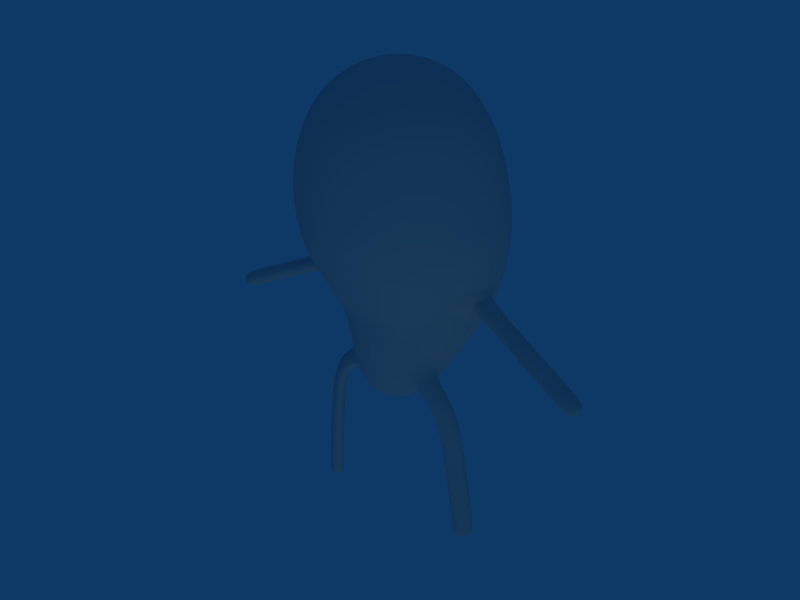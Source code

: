 # Source: bean.blend  (saved by Blender 2.63.0; exported with 4.5.12 LTS)
import bpy
from mathutils import Matrix  # noqa: F401  (used for matrix-valued properties, if any)

bpy.ops.wm.read_factory_settings(use_empty=True)
scene = bpy.context.scene
scene.name = 'Scene'

# ---- collections
col_collection_1 = bpy.data.collections.new('Collection 1'); scene.collection.children.link(col_collection_1)
col_collection_20 = bpy.data.collections.new('Collection 20'); scene.collection.children.link(col_collection_20)

# ---- node groups
ng_auto_smooth = bpy.data.node_groups.new('Auto Smooth', 'GeometryNodeTree')
_s = ng_auto_smooth.interface.new_socket(name='Geometry', in_out='OUTPUT', socket_type='NodeSocketGeometry')
_s = ng_auto_smooth.interface.new_socket(name='Geometry', in_out='INPUT', socket_type='NodeSocketGeometry')
_s = ng_auto_smooth.interface.new_socket(name='Angle', in_out='INPUT', socket_type='NodeSocketFloat')
_s.subtype = 'ANGLE'
_s.min_value = 0.0
_s.max_value = 3.142
ng_auto_smooth.is_modifier = True
_N = ng_auto_smooth.nodes; _L = ng_auto_smooth.links
n0 = _N.new('NodeGroupOutput'); n0.name = 'Group Output'; n0.location = (480, -100)
n1 = _N.new('NodeGroupInput'); n1.name = 'Group Input'; n1.location = (-420, -300)
n2 = _N.new('NodeGroupInput'); n2.name = 'Group Input.001'; n2.location = (-60, -100)
n3 = _N.new('GeometryNodeSetShadeSmooth'); n3.name = 'Set Shade Smooth'; n3.location = (120, -100)
n3.domain = 'EDGE'
n4 = _N.new('GeometryNodeSetShadeSmooth'); n4.name = 'Set Shade Smooth.001'; n4.location = (300, -100)
n5 = _N.new('GeometryNodeInputMeshEdgeAngle'); n5.name = 'Edge Angle'; n5.location = (-420, -220)
n6 = _N.new('GeometryNodeInputEdgeSmooth'); n6.name = 'Is Edge Smooth'; n6.location = (-60, -160)
n7 = _N.new('GeometryNodeInputShadeSmooth'); n7.name = 'Is Face Smooth'; n7.location = (-240, -340)
n8 = _N.new('FunctionNodeBooleanMath'); n8.name = 'Boolean Math'; n8.location = (-60, -220)
n9 = _N.new('FunctionNodeCompare'); n9.name = 'Compare'; n9.location = (-240, -180)
n9.operation = 'LESS_EQUAL'
_L.new(n5.outputs[0], n9.inputs[0])
_L.new(n4.outputs[0], n0.inputs[0])
_L.new(n1.outputs[1], n9.inputs[1])
_L.new(n9.outputs[0], n8.inputs[0])
_L.new(n7.outputs[0], n8.inputs[1])
_L.new(n2.outputs[0], n3.inputs[0])
_L.new(n6.outputs[0], n3.inputs[1])
_L.new(n3.outputs[0], n4.inputs[0])
_L.new(n8.outputs[0], n3.inputs[2])
n0.is_active_output = True

# ---- world
world_world = bpy.data.worlds.new('World'); scene.world = world_world
world_world.color = (0.05656, 0.2208, 0.4)
world_world.use_sun_shadow = False
world_world.sun_shadow_jitter_overblur = 0.0
world_world.cycles.sampling_method = 'MANUAL'
world_world.cycles.sample_map_resolution = 256

# ---- lights
light_spot_006 = bpy.data.lights.new('Spot.006', 'SUN')
light_spot_006.color = (1.0, 0.9658, 0.5008)
light_spot_006.transmission_factor = 0.0
light_spot_006.cutoff_distance = 30.0
light_spot_006.use_shadow = False
light_spot_006.angle = 1.571
light_spot_006.energy = 0.21
light_spot_006.shadow_buffer_clip_start = 1.001
light_spot_006.shadow_soft_size = 1.0
light_spot_006.shadow_cascade_max_distance = 1000.0
light_spot_006.cycles.use_multiple_importance_sampling = False
light_spot_002 = bpy.data.lights.new('Spot.002', 'SPOT')
light_spot_002.color = (0.4315, 0.4211, 1.0)
light_spot_002.transmission_factor = 0.0
light_spot_002.cutoff_distance = 30.0
light_spot_002.use_shadow = False
light_spot_002.energy = 100.0
light_spot_002.shadow_buffer_clip_start = 1.001
light_spot_002.shadow_soft_size = 1.0
light_spot_002.shadow_maximum_resolution = 0.006
light_spot_002.use_absolute_resolution = True
light_spot_002.spot_size = 1.309
light_spot_002.cycles.use_multiple_importance_sampling = False
light_spot_001 = bpy.data.lights.new('Spot.001', 'SPOT')
light_spot_001.color = (1.0, 0.3865, 0.3993)
light_spot_001.transmission_factor = 0.0
light_spot_001.cutoff_distance = 30.0
light_spot_001.use_shadow = False
light_spot_001.energy = 49.0
light_spot_001.shadow_buffer_clip_start = 1.001
light_spot_001.shadow_soft_size = 1.0
light_spot_001.shadow_maximum_resolution = 0.006
light_spot_001.use_absolute_resolution = True
light_spot_001.spot_size = 1.309
light_spot_001.cycles.use_multiple_importance_sampling = False
light_spot = bpy.data.lights.new('Spot', 'SPOT')
light_spot.color = (0.5304, 0.9, 0.5188)
light_spot.transmission_factor = 0.0
light_spot.cutoff_distance = 30.0
light_spot.energy = 100.0
light_spot.shadow_buffer_clip_start = 1.001
light_spot.shadow_soft_size = 1.0
light_spot.shadow_maximum_resolution = 0.006
light_spot.use_absolute_resolution = True
light_spot.spot_size = 1.309
light_spot.cycles.use_multiple_importance_sampling = False

# ---- meshes
me_mesh = bpy.data.meshes.new('Mesh')
me_mesh.from_pydata([(-0.9264, -0.003738, 0.001922), (-0.9125, -0.1446, 0.004684), (-0.8744, -0.2635, 0.01224), (-0.8157, -0.3619, 0.02389), (-0.7399, -0.4416, 0.03891), (-0.6507, -0.5042, 0.05661), (-0.5516, -0.5513, 0.07626), (-0.4462, -0.5846, 0.09716), (-0.338, -0.6058, 0.1201), (-0.2301, -0.6163, 0.1479), (-0.1268, -0.618, 0.1732), (-0.02751, -0.5848, 0.2399), (0.05225, -0.5634, 0.2739), (0.2107, -0.5219, 0.291), (0.2978, -0.4796, 0.3076), (0.3875, -0.442, 0.3425), (0.4728, -0.4057, 0.3029), (0.5564, -0.3653, 0.2519), (0.6353, -0.3214, 0.197), (0.7093, -0.2746, 0.1404), (0.7915, -0.2293, 0.06188), (0.8333, -0.1713, 0.03294), (0.863, -0.1133, 0.01475), (0.8801, -0.05617, 0.007933), (-0.9267, -0.003501, 0.003089), (-0.9232, -0.1337, 0.05873), (-0.894, -0.2434, 0.1109), (-0.8426, -0.3344, 0.1595), (-0.7728, -0.408, 0.2044), (-0.6882, -0.4659, 0.2456), (-0.5926, -0.5094, 0.283), (-0.4897, -0.5402, 0.3164), (-0.3825, -0.5597, 0.3472), (-0.2723, -0.5695, 0.3787), (-0.1656, -0.571, 0.4043), (-0.06417, -0.5506, 0.4435), (0.02149, -0.5281, 0.473), (0.1674, -0.4899, 0.5023), (0.3035, -0.4544, 0.5067), (0.3963, -0.4178, 0.4882), (0.493, -0.3785, 0.4342), (0.5844, -0.3395, 0.3695), (0.6696, -0.2984, 0.3034), (0.7429, -0.255, 0.2297), (0.8186, -0.2119, 0.1403), (0.8552, -0.1583, 0.09213), (0.8784, -0.1047, 0.05507), (0.888, -0.05195, 0.02767), (-0.9269, -0.002828, 0.004078), (-0.9323, -0.1024, 0.1045), (-0.9106, -0.1865, 0.1945), (-0.8654, -0.2561, 0.2745), (-0.8006, -0.3125, 0.3448), (-0.72, -0.3567, 0.4059), (-0.6274, -0.39, 0.4582), (-0.5266, -0.4136, 0.5022), (-0.4202, -0.4285, 0.5352), (-0.3081, -0.436, 0.5661), (-0.1969, -0.4372, 0.5918), (-0.09566, -0.4332, 0.6117), (-0.004242, -0.4253, 0.6097), (0.15, -0.3866, 0.6241), (0.2898, -0.3571, 0.6074), (0.3864, -0.3271, 0.5784), (0.5055, -0.2958, 0.5246), (0.6103, -0.2645, 0.4573), (0.6995, -0.2322, 0.3748), (0.7793, -0.1994, 0.285), (0.8417, -0.1623, 0.2081), (0.8731, -0.1213, 0.142), (0.89, -0.08032, 0.08793), (0.8938, -0.03991, 0.04478), (-0.927, -0.00182, 0.004738), (-0.9384, -0.05573, 0.1352), (-0.9217, -0.1012, 0.2504), (-0.8806, -0.1389, 0.3513), (-0.8192, -0.1694, 0.4385), (-0.7413, -0.1933, 0.513), (-0.6506, -0.2114, 0.568), (-0.5512, -0.2241, 0.6112), (-0.4454, -0.2322, 0.6442), (-0.3289, -0.2362, 0.68), (-0.2149, -0.2369, 0.692), (-0.1128, -0.2347, 0.6951), (-0.02316, -0.2305, 0.6879), (0.138, -0.2189, 0.6829), (0.2913, -0.2049, 0.6496), (0.39, -0.1835, 0.6199), (0.5228, -0.1657, 0.5714), (0.6377, -0.1482, 0.4944), (0.7409, -0.1314, 0.4005), (0.8069, -0.1101, 0.3207), (0.8541, -0.08814, 0.2487), (0.8852, -0.06594, 0.1757), (0.8975, -0.04376, 0.11), (0.8968, -0.02189, 0.05652), (-0.8866, -0.05573, -0.1258), (-0.8272, -0.1012, -0.2259), (-0.7508, -0.1389, -0.3035), (-0.6607, -0.1694, -0.3607), (-0.5602, -0.1933, -0.3997), (-0.4527, -0.2114, -0.4228), (-0.3413, -0.2241, -0.4321), (-0.2305, -0.2322, -0.4282), (-0.1281, -0.2362, -0.4092), (-0.067, -0.2369, -0.387), (-0.002064, -0.2347, -0.3634), (0.05894, -0.2305, -0.3372), (0.1678, -0.2189, -0.2849), (0.2652, -0.2049, -0.2379), (0.3167, -0.1889, -0.2027), (0.3602, -0.1711, -0.1867), (0.4249, -0.1519, -0.1789), (0.5012, -0.1314, -0.1706), (0.5815, -0.1101, -0.1573), (0.6603, -0.08814, -0.1372), (0.732, -0.06594, -0.1145), (0.8048, -0.04376, -0.08173), (0.8588, -0.02189, -0.0388), (-0.926, -0.002828, -0.0002331), (-0.8927, -0.1024, -0.09518), (-0.8383, -0.1865, -0.1701), (-0.766, -0.2561, -0.2267), (-0.6793, -0.3125, -0.2669), (-0.5815, -0.3567, -0.2927), (-0.4759, -0.39, -0.3057), (-0.3659, -0.4136, -0.3079), (-0.2557, -0.4285, -0.2995), (-0.152, -0.436, -0.2785), (-0.05502, -0.4372, -0.2538), (0.03452, -0.4332, -0.23), (0.08905, -0.4253, -0.2069), (0.1898, -0.3899, -0.1133), (0.2861, -0.3601, -0.0584), (0.3389, -0.33, -0.02667), (0.3868, -0.299, -0.02267), (0.4507, -0.2666, -0.03262), (0.5252, -0.233, -0.04891), (0.6083, -0.1989, -0.07249), (0.693, -0.1623, -0.09039), (0.7608, -0.1213, -0.07969), (0.8314, -0.08032, -0.05841), (0.8646, -0.03991, -0.02818), (-0.9018, -0.1337, -0.04936), (-0.8548, -0.2434, -0.08641), (-0.7888, -0.3344, -0.1117), (-0.7071, -0.408, -0.1266), (-0.6132, -0.4659, -0.1324), (-0.5106, -0.5094, -0.1305), (-0.4028, -0.5402, -0.1221), (-0.2935, -0.5597, -0.107), (-0.1878, -0.5695, -0.08285), (-0.08793, -0.571, -0.05791), (0.006043, -0.5473, 0.005707), (0.08263, -0.5264, 0.05037), (0.2196, -0.4892, 0.1608), (0.3025, -0.4544, 0.1854), (0.3879, -0.4178, 0.1562), (0.4541, -0.3802, 0.1407), (0.5278, -0.3409, 0.1099), (0.5876, -0.2987, 0.07479), (0.6654, -0.255, 0.03641), (0.7607, -0.2119, -0.01905), (0.8087, -0.1583, -0.02714), (0.8464, -0.1047, -0.02504), (0.8722, -0.05195, -0.01181), (-0.9264, 0.002477, 0.001922), (-0.9267, 0.00224, 0.003089), (-0.9269, 0.001567, 0.004078), (-0.927, 0.0005587, 0.004738), (-0.927, -0.0006304, 0.00497), (-0.9405, -0.0006304, 0.1459), (-0.9255, -0.0006303, 0.27), (-0.886, -0.0006304, 0.3783), (-0.8257, -0.0006304, 0.4715), (-0.7487, -0.0006304, 0.5468), (-0.6588, -0.0006304, 0.6046), (-0.5599, -0.0006304, 0.6481), (-0.4522, -0.0006304, 0.6851), (-0.3364, -0.0006304, 0.7179), (-0.2211, -0.0006304, 0.7241), (-0.1204, -0.0006304, 0.7204), (-0.02993, -0.0006304, 0.7171), (0.1306, -0.0006305, 0.7039), (0.2854, -0.0006305, 0.6694), (0.3965, -0.0006305, 0.6269), (0.5381, -0.0006305, 0.5624), (0.6546, -0.0006306, 0.4956), (0.7459, -0.0006305, 0.4223), (0.8125, -0.0006305, 0.339), (0.8583, -0.0006305, 0.2626), (0.8894, -0.0006306, 0.1873), (0.9, -0.0006306, 0.1178), (0.897, -0.0006304, 0.06101), (-0.9262, -0.003501, 0.0007558), (0.8833, -0.0006303, 0.006669), (-0.9259, -0.00182, -0.0008938), (-0.9258, -0.0006305, -0.001126), (-0.8845, -0.0006304, -0.1365), (-0.8233, -0.0006305, -0.2456), (-0.7454, -0.0006305, -0.3305), (-0.6542, -0.0006305, -0.3936), (-0.5528, -0.0006304, -0.4373), (-0.4445, -0.0006304, -0.4639), (-0.3326, -0.0006304, -0.4757), (-0.2216, -0.0006304, -0.4733), (-0.1269, -0.0006304, -0.4556), (-0.07676, -0.0006303, -0.4342), (-0.009243, -0.0006303, -0.4099), (0.05079, -0.0006303, -0.3828), (0.1537, -0.0006302, -0.3283), (0.2399, -0.0006302, -0.279), (0.2957, -0.0006302, -0.24), (0.3401, -0.0006301, -0.2198), (0.4071, -0.0006301, -0.2078), (0.4859, -0.0006301, -0.1953), (0.5685, -0.0006301, -0.1778), (0.6494, -0.0006301, -0.1534), (0.7228, -0.00063, -0.1266), (0.7954, -0.0006301, -0.08988), (0.8558, -0.0006302, -0.04216), (-0.9259, 0.0005587, -0.0008938), (-0.926, 0.001567, -0.0002331), (-0.9262, 0.00224, 0.0007558), (0.4857, -1.189, 0.1559), (0.5727, -1.147, 0.1725), (0.4945, -1.156, 0.0257), (0.5774, -1.121, 0.05028), (0.5309, -1.299, 0.1337), (0.618, -1.256, 0.1503), (0.5398, -1.266, 0.003471), (0.6227, -1.231, 0.02805), (0.7966, -0.396, 0.128), (0.8501, -0.3137, 0.04948), (0.7495, -0.4013, 0.02401), (0.8155, -0.3141, -0.03144), (0.9824, -0.4897, 0.1473), (1.01, -0.3929, 0.0688), (0.9391, -0.511, 0.04333), (0.9771, -0.4053, -0.01212), (1.633, -0.5593, 0.1914), (1.651, -0.4579, 0.1152), (1.627, -0.5952, 0.08098), (1.645, -0.4816, 0.0291), (1.633, -0.5593, 0.1914), (1.651, -0.4579, 0.1152), (1.627, -0.5952, 0.08098), (1.645, -0.4816, 0.0291)], [(167, 166), (168, 167), (169, 168), (170, 169), (221, 197), (222, 221), (223, 222), (166, 223)], [(5, 6, 30, 29), (29, 30, 54, 53), (53, 54, 78, 77), (77, 78, 176, 175), (202, 203, 101, 100), (100, 101, 125, 124), (124, 125, 148, 147), (147, 148, 6, 5), (18, 19, 43, 42), (42, 43, 67, 66), (66, 67, 91, 90), (90, 91, 189, 188), (215, 216, 114, 113), (113, 114, 138, 137), (137, 138, 161, 160), (160, 161, 19, 18), (21, 22, 46, 45), (45, 46, 70, 69), (69, 70, 94, 93), (93, 94, 192, 191), (218, 219, 117, 116), (116, 117, 141, 140), (140, 141, 164, 163), (163, 164, 22, 21), (10, 11, 35, 34), (34, 35, 59, 58), (58, 59, 83, 82), (82, 83, 181, 180), (207, 208, 106, 105), (105, 106, 130, 129), (129, 130, 153, 152), (152, 153, 11, 10), (8, 9, 33, 32), (32, 33, 57, 56), (56, 57, 81, 80), (80, 81, 179, 178), (205, 206, 104, 103), (103, 104, 128, 127), (127, 128, 151, 150), (150, 151, 9, 8), (1, 2, 26, 25), (25, 26, 50, 49), (49, 50, 74, 73), (73, 74, 172, 171), (198, 199, 97, 96), (96, 97, 121, 120), (120, 121, 144, 143), (143, 144, 2, 1), (19, 20, 44, 43), (43, 44, 68, 67), (67, 68, 92, 91), (91, 92, 190, 189), (216, 217, 115, 114), (114, 115, 139, 138), (138, 139, 162, 161), (233, 235, 162, 20), (7, 8, 32, 31), (31, 32, 56, 55), (55, 56, 80, 79), (79, 80, 178, 177), (204, 205, 103, 102), (102, 103, 127, 126), (126, 127, 150, 149), (149, 150, 8, 7), (12, 13, 37, 36), (36, 37, 61, 60), (60, 61, 85, 84), (84, 85, 183, 182), (209, 210, 108, 107), (107, 108, 132, 131), (131, 132, 155, 154), (154, 155, 13, 12), (20, 21, 45, 44), (44, 45, 69, 68), (68, 69, 93, 92), (92, 93, 191, 190), (217, 218, 116, 115), (115, 116, 140, 139), (139, 140, 163, 162), (162, 163, 21, 20), (16, 17, 41, 40), (40, 41, 65, 64), (64, 65, 89, 88), (88, 89, 187, 186), (213, 214, 112, 111), (111, 112, 136, 135), (135, 136, 159, 158), (158, 159, 17, 16), (9, 10, 34, 33), (33, 34, 58, 57), (57, 58, 82, 81), (81, 82, 180, 179), (206, 207, 105, 104), (104, 105, 129, 128), (128, 129, 152, 151), (151, 152, 10, 9), (22, 23, 47, 46), (46, 47, 71, 70), (70, 71, 95, 94), (94, 95, 193, 192), (219, 220, 118, 117), (117, 118, 142, 141), (141, 142, 165, 164), (164, 165, 23, 22), (13, 14, 38, 37), (37, 38, 62, 61), (61, 62, 86, 85), (85, 86, 184, 183), (210, 211, 109, 108), (108, 109, 133, 132), (132, 133, 156, 155), (224, 225, 14, 13), (15, 16, 40, 39), (39, 40, 64, 63), (63, 64, 88, 87), (87, 88, 186, 185), (212, 213, 111, 110), (110, 111, 135, 134), (134, 135, 158, 157), (157, 158, 16, 15), (4, 5, 29, 28), (28, 29, 53, 52), (52, 53, 77, 76), (76, 77, 175, 174), (201, 202, 100, 99), (99, 100, 124, 123), (123, 124, 147, 146), (146, 147, 5, 4), (6, 7, 31, 30), (30, 31, 55, 54), (54, 55, 79, 78), (78, 79, 177, 176), (203, 204, 102, 101), (101, 102, 126, 125), (125, 126, 149, 148), (148, 149, 7, 6), (2, 3, 27, 26), (26, 27, 51, 50), (50, 51, 75, 74), (74, 75, 173, 172), (199, 200, 98, 97), (97, 98, 122, 121), (121, 122, 145, 144), (144, 145, 3, 2), (11, 12, 36, 35), (35, 36, 60, 59), (59, 60, 84, 83), (83, 84, 182, 181), (208, 209, 107, 106), (106, 107, 131, 130), (130, 131, 154, 153), (153, 154, 12, 11), (17, 18, 42, 41), (41, 42, 66, 65), (65, 66, 90, 89), (89, 90, 188, 187), (214, 215, 113, 112), (112, 113, 137, 136), (136, 137, 160, 159), (159, 160, 18, 17), (3, 4, 28, 27), (27, 28, 52, 51), (51, 52, 76, 75), (75, 76, 174, 173), (200, 201, 99, 98), (98, 99, 123, 122), (122, 123, 146, 145), (145, 146, 4, 3), (0, 1, 25, 24), (24, 25, 49, 48), (48, 49, 73, 72), (72, 73, 171, 170), (14, 15, 39, 38), (38, 39, 63, 62), (62, 63, 87, 86), (86, 87, 185, 184), (211, 212, 110, 109), (109, 110, 134, 133), (133, 134, 157, 156), (156, 157, 15, 14), (23, 195, 47), (47, 195, 71), (71, 195, 95), (95, 195, 193), (220, 195, 118), (118, 195, 142), (142, 195, 165), (165, 195, 23), (197, 198, 96, 196), (196, 96, 120, 119), (119, 120, 143, 194), (194, 143, 1, 0), (228, 229, 225, 224), (13, 155, 226, 224), (155, 156, 227, 226), (225, 227, 156, 14), (230, 231, 229, 228), (224, 226, 230, 228), (229, 231, 227, 225), (226, 227, 231, 230), (234, 235, 239, 238), (161, 162, 235, 234), (232, 233, 20, 19), (19, 161, 234, 232), (236, 237, 233, 232), (232, 234, 238, 236), (237, 239, 235, 233), (236, 238, 242, 240), (240, 241, 237, 236), (238, 239, 243, 242), (241, 243, 239, 237), (245, 247, 243, 241), (246, 247, 245, 244), (242, 243, 247, 246), (244, 245, 241, 240), (240, 242, 246, 244)])
me_mesh.polygons.foreach_set('use_smooth', [True] * 216)
_k = {(13, 14): 0.56863, (13, 155): 0.56863, (14, 156): 0.56863, (155, 156): 0.56863}
me_mesh.attributes.new('crease_edge', 'FLOAT', 'EDGE').data.foreach_set('value', [_k.get((min(e.vertices), max(e.vertices)), 0.0) for e in me_mesh.edges])
me_mesh.use_remesh_preserve_volume = False
me_mesh.use_remesh_preserve_attributes = False
me_mesh.use_mirror_vertex_groups = False
me_mesh.update()

# ---- objects
ob_lamp_003 = bpy.data.objects.new('Lamp.003', light_spot_006)
ob_lamp_002 = bpy.data.objects.new('Lamp.002', light_spot_002)
ob_lamp_001 = bpy.data.objects.new('Lamp.001', light_spot_001)
ob_lamp = bpy.data.objects.new('Lamp', light_spot)
ob_beziercurve = bpy.data.objects.new('BezierCurve', me_mesh)

# ---- transforms, parenting, visibility, modifiers, constraints
ob_lamp_003.location = (9.382, -6.134, -9.16)
ob_lamp_003.rotation_euler = (-2.404, -0.3295, 4.4)
ob_lamp_003.lock_rotations_4d = False
ob_lamp_003.empty_display_type = 'ARROWS'
ob_lamp_003.color = (0.0, 0.0, 0.0, 0.0)
ob_lamp_003.hide_viewport = True
ob_lamp_003.lineart.crease_threshold = 0.0
ob_lamp_002.location = (-8.86, 7.961, 11.63)
ob_lamp_002.rotation_euler = (0.6503, 0.05522, 3.655)
ob_lamp_002.lock_rotations_4d = False
ob_lamp_002.empty_display_type = 'ARROWS'
ob_lamp_002.color = (0.0, 0.0, 0.0, 0.0)
ob_lamp_002.hide_viewport = True
ob_lamp_002.lineart.crease_threshold = 0.0
ob_lamp_001.location = (-13.29, -9.53, -8.383)
ob_lamp_001.rotation_euler = (2.036, 0.06968, -0.7424)
ob_lamp_001.lock_rotations_4d = False
ob_lamp_001.empty_display_type = 'ARROWS'
ob_lamp_001.color = (0.0, 0.0, 0.0, 0.0)
ob_lamp_001.hide_viewport = True
ob_lamp_001.lineart.crease_threshold = 0.0
ob_lamp.location = (5.554, -5.006, 12.3)
ob_lamp.rotation_euler = (0.6503, 0.05522, 0.5203)
ob_lamp.lock_rotations_4d = False
ob_lamp.empty_display_type = 'ARROWS'
ob_lamp.color = (0.0, 0.0, 0.0, 0.0)
ob_lamp.hide_viewport = True
ob_lamp.lineart.crease_threshold = 0.0
ob_beziercurve.location = (1.279e-17, -0.00384, 0.0686)
ob_beziercurve.rotation_euler = (-1.571, 1.571, 0.0)
ob_beziercurve.scale = (1.105, 1.0, 1.0)
ob_beziercurve.lineart.crease_threshold = 0.0
_vg = ob_beziercurve.vertex_groups.new(name='Bone')
_vg = ob_beziercurve.vertex_groups.new(name='Bone.001')
_m = ob_beziercurve.modifiers.new('Mirror', 'MIRROR')
_m.use_axis = (False, True, False)
_m.merge_threshold = 0.062
_m = ob_beziercurve.modifiers.new('Subsurf', 'SUBSURF')
_m.uv_smooth = 'PRESERVE_CORNERS'
_m.quality = 2
_m.levels = 3
_m.show_only_control_edges = False
_m = ob_beziercurve.modifiers.new('Auto Smooth', 'NODES')
_m.node_group = ng_auto_smooth
_gi = [s.identifier for s in ng_auto_smooth.interface.items_tree if s.item_type == 'SOCKET' and s.in_out == 'INPUT']
_m[_gi[1]] = 0.5236  # Angle

# ---- collection membership
col_collection_1.objects.link(ob_lamp_003)
col_collection_1.objects.link(ob_lamp_002)
col_collection_1.objects.link(ob_lamp_001)
col_collection_1.objects.link(ob_lamp)
col_collection_20.objects.link(ob_beziercurve)

# ---- scene / render settings (as saved in the file)
scene.frame_start = 1; scene.frame_end = 250; scene.frame_set(0)
scene.render.engine = 'BLENDER_EEVEE_NEXT'
scene.render.image_settings.file_format = 'JPEG'
scene.render.image_settings.color_mode = 'RGB'
scene.render.image_settings.compression = 90
scene.render.resolution_x = 800
scene.render.resolution_y = 600
scene.render.pixel_aspect_x = 100.0
scene.render.pixel_aspect_y = 100.0
scene.render.fps = 25
scene.render.dither_intensity = 0.0
scene.render.use_compositing = False
scene.render.use_sequencer = False
scene.render.bake_margin = 2
scene.render.bake_bias = 0.0
scene.render.use_stamp_time = False
scene.render.use_stamp_date = False
scene.render.use_stamp_frame = False
scene.render.use_stamp_camera = False
scene.render.use_stamp_scene = False
scene.render.use_stamp_filename = False
scene.render.use_stamp_render_time = False
scene.render.stamp_font_size = 0
scene.cycles.use_denoising = False
scene.cycles.samples = 10
scene.cycles.sampling_pattern = 'TABULATED_SOBOL'
scene.cycles.light_sampling_threshold = 0.0
scene.cycles.use_adaptive_sampling = False
scene.cycles.use_light_tree = False
scene.cycles.blur_glossy = 0.0
scene.cycles.volume_bounces = 1
scene.cycles.pixel_filter_type = 'GAUSSIAN'
scene.cycles.sample_clamp_indirect = 0.0
scene.view_settings.view_transform = 'Raw'
bpy.context.view_layer.update()

# ---- added for rendering (the .blend has no active camera): camera
cam_auto = bpy.data.cameras.new('AutoCamera')
cam_auto.lens = 50.0
cam_auto.sensor_width = 36.0
cam_auto.clip_end = 1000.0
ob_auto_camera = bpy.data.objects.new('AutoCamera', cam_auto)
scene.collection.objects.link(ob_auto_camera)
ob_auto_camera.location = (3.68247, -4.29629, 2.62215)
ob_auto_camera.rotation_euler = (1.09748, -7.21219e-08, 0.694738)
scene.camera = ob_auto_camera
bpy.context.view_layer.update()
